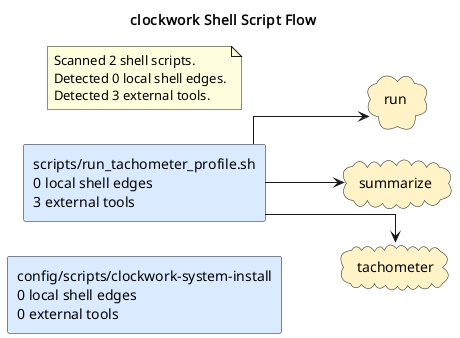

The diagram above was rendered by PlantUML. Its source (embedded in the PNG):
@startuml
title clockwork Shell Script Flow
left to right direction
skinparam shadowing false
skinparam defaultFontName Monospace
skinparam componentStyle rectangle
skinparam linetype ortho
rectangle "config/scripts/clockwork-system-install\n0 local shell edges\n0 external tools" as shell_config_scripts_clockwork_system_install #DBEAFE
rectangle "scripts/run_tachometer_profile.sh\n0 local shell edges\n3 external tools" as shell_scripts_run_tachometer_profile_sh #DBEAFE
cloud "run" as tool_run #FEF3C7
cloud "summarize" as tool_summarize #FEF3C7
cloud "tachometer" as tool_tachometer #FEF3C7
shell_scripts_run_tachometer_profile_sh --> tool_run
shell_scripts_run_tachometer_profile_sh --> tool_summarize
shell_scripts_run_tachometer_profile_sh --> tool_tachometer
note as shellGraphSummary
Scanned 2 shell scripts.
Detected 0 local shell edges.
Detected 3 external tools.
end note
@enduml